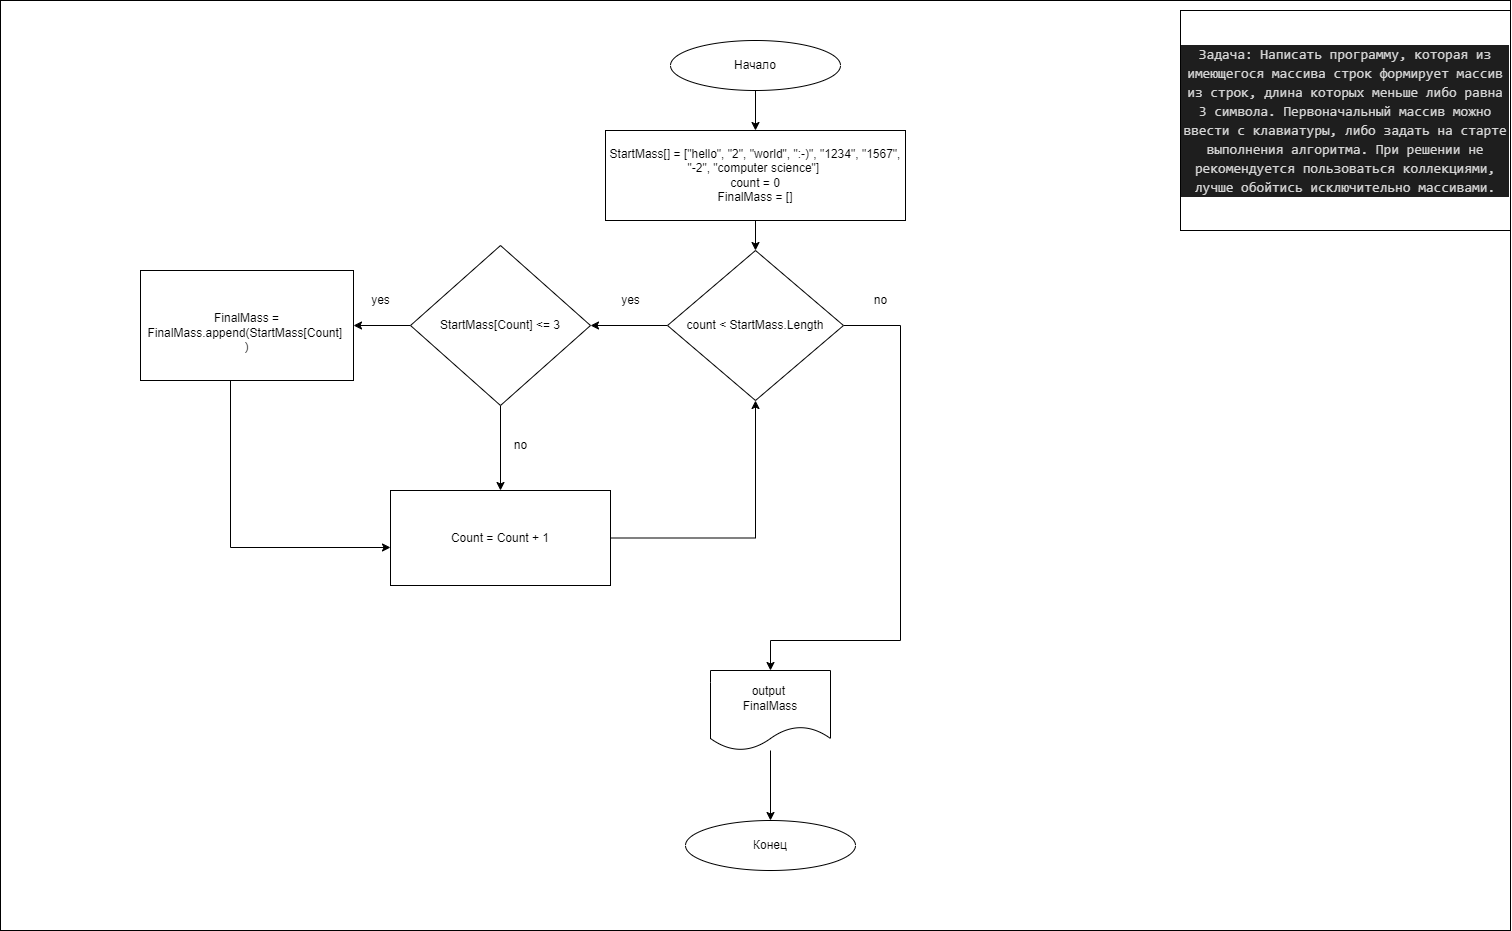

The diagram above was exported from draw.io. Its source (the exported page's mxGraphModel, read from the mxfile embedded in the PNG):
<mxGraphModel dx="3582" dy="1535" grid="1" gridSize="10" guides="1" tooltips="1" connect="1" arrows="1" fold="1" page="1" pageScale="1" pageWidth="827" pageHeight="1169" math="0" shadow="0">
  <root>
    <mxCell id="0" />
    <mxCell id="1" parent="0" />
    <mxCell id="yjWMhA_jMxVl3pedrY0u-25" value="" style="rounded=0;whiteSpace=wrap;html=1;" vertex="1" parent="1">
      <mxGeometry x="-690" y="10" width="1510" height="930" as="geometry" />
    </mxCell>
    <mxCell id="yjWMhA_jMxVl3pedrY0u-1" value="&lt;div style=&quot;color: rgb(212, 212, 212); background-color: rgb(30, 30, 30); font-family: Consolas, &amp;quot;Courier New&amp;quot;, monospace; font-size: 14px; line-height: 19px;&quot;&gt;Задача: Написать программу, которая из имеющегося массива строк формирует массив из строк, длина которых меньше либо равна 3 символа. Первоначальный массив можно ввести с клавиатуры, либо задать на старте выполнения алгоритма. При решении не рекомендуется пользоваться коллекциями, лучше обойтись исключительно массивами.&lt;/div&gt;" style="rounded=0;whiteSpace=wrap;html=1;" vertex="1" parent="1">
      <mxGeometry x="490" y="20" width="330" height="220" as="geometry" />
    </mxCell>
    <mxCell id="yjWMhA_jMxVl3pedrY0u-5" value="" style="edgeStyle=orthogonalEdgeStyle;rounded=0;orthogonalLoop=1;jettySize=auto;html=1;" edge="1" parent="1" source="yjWMhA_jMxVl3pedrY0u-3" target="yjWMhA_jMxVl3pedrY0u-4">
      <mxGeometry relative="1" as="geometry" />
    </mxCell>
    <mxCell id="yjWMhA_jMxVl3pedrY0u-3" value="Начало" style="ellipse;whiteSpace=wrap;html=1;" vertex="1" parent="1">
      <mxGeometry x="-20" y="50" width="170" height="50" as="geometry" />
    </mxCell>
    <mxCell id="yjWMhA_jMxVl3pedrY0u-7" value="" style="edgeStyle=orthogonalEdgeStyle;rounded=0;orthogonalLoop=1;jettySize=auto;html=1;" edge="1" parent="1" source="yjWMhA_jMxVl3pedrY0u-4" target="yjWMhA_jMxVl3pedrY0u-6">
      <mxGeometry relative="1" as="geometry" />
    </mxCell>
    <mxCell id="yjWMhA_jMxVl3pedrY0u-4" value="StartMass[] = [&quot;hello&quot;, &quot;2&quot;, &quot;world&quot;, &quot;:-)&quot;, &quot;1234&quot;, &quot;1567&quot;, &quot;-2&quot;, &quot;computer science&quot;]&amp;nbsp;&lt;br&gt;count = 0&lt;br&gt;FinalMass = []" style="rounded=0;whiteSpace=wrap;html=1;" vertex="1" parent="1">
      <mxGeometry x="-85" y="140" width="300" height="90" as="geometry" />
    </mxCell>
    <mxCell id="yjWMhA_jMxVl3pedrY0u-9" value="" style="edgeStyle=orthogonalEdgeStyle;rounded=0;orthogonalLoop=1;jettySize=auto;html=1;" edge="1" parent="1" source="yjWMhA_jMxVl3pedrY0u-6" target="yjWMhA_jMxVl3pedrY0u-8">
      <mxGeometry relative="1" as="geometry" />
    </mxCell>
    <mxCell id="yjWMhA_jMxVl3pedrY0u-18" style="edgeStyle=orthogonalEdgeStyle;rounded=0;orthogonalLoop=1;jettySize=auto;html=1;entryX=0.5;entryY=0;entryDx=0;entryDy=0;" edge="1" parent="1" source="yjWMhA_jMxVl3pedrY0u-6" target="yjWMhA_jMxVl3pedrY0u-17">
      <mxGeometry relative="1" as="geometry">
        <Array as="points">
          <mxPoint x="210" y="335" />
          <mxPoint x="210" y="650" />
          <mxPoint x="80" y="650" />
        </Array>
      </mxGeometry>
    </mxCell>
    <mxCell id="yjWMhA_jMxVl3pedrY0u-6" value="count&amp;nbsp;&amp;lt; StartMass.Length" style="rhombus;whiteSpace=wrap;html=1;" vertex="1" parent="1">
      <mxGeometry x="-23" y="260" width="176" height="150" as="geometry" />
    </mxCell>
    <mxCell id="yjWMhA_jMxVl3pedrY0u-13" value="" style="edgeStyle=orthogonalEdgeStyle;rounded=0;orthogonalLoop=1;jettySize=auto;html=1;" edge="1" parent="1" source="yjWMhA_jMxVl3pedrY0u-8" target="yjWMhA_jMxVl3pedrY0u-10">
      <mxGeometry relative="1" as="geometry" />
    </mxCell>
    <mxCell id="yjWMhA_jMxVl3pedrY0u-14" value="" style="edgeStyle=orthogonalEdgeStyle;rounded=0;orthogonalLoop=1;jettySize=auto;html=1;" edge="1" parent="1" source="yjWMhA_jMxVl3pedrY0u-8" target="yjWMhA_jMxVl3pedrY0u-11">
      <mxGeometry relative="1" as="geometry" />
    </mxCell>
    <mxCell id="yjWMhA_jMxVl3pedrY0u-8" value="StartMass[Count] &amp;lt;= 3" style="rhombus;whiteSpace=wrap;html=1;" vertex="1" parent="1">
      <mxGeometry x="-280" y="255" width="180" height="160" as="geometry" />
    </mxCell>
    <mxCell id="yjWMhA_jMxVl3pedrY0u-15" style="edgeStyle=orthogonalEdgeStyle;rounded=0;orthogonalLoop=1;jettySize=auto;html=1;entryX=0;entryY=0.6;entryDx=0;entryDy=0;entryPerimeter=0;" edge="1" parent="1" source="yjWMhA_jMxVl3pedrY0u-10" target="yjWMhA_jMxVl3pedrY0u-11">
      <mxGeometry relative="1" as="geometry">
        <mxPoint x="-410" y="750" as="targetPoint" />
        <Array as="points">
          <mxPoint x="-460" y="557" />
        </Array>
      </mxGeometry>
    </mxCell>
    <mxCell id="yjWMhA_jMxVl3pedrY0u-10" value="&lt;br&gt;FinalMass&amp;nbsp;= FinalMass.append(StartMass[Count]&amp;nbsp;&lt;br&gt;)" style="rounded=0;whiteSpace=wrap;html=1;" vertex="1" parent="1">
      <mxGeometry x="-550" y="280" width="213" height="110" as="geometry" />
    </mxCell>
    <mxCell id="yjWMhA_jMxVl3pedrY0u-16" style="edgeStyle=orthogonalEdgeStyle;rounded=0;orthogonalLoop=1;jettySize=auto;html=1;entryX=0.5;entryY=1;entryDx=0;entryDy=0;" edge="1" parent="1" source="yjWMhA_jMxVl3pedrY0u-11" target="yjWMhA_jMxVl3pedrY0u-6">
      <mxGeometry relative="1" as="geometry" />
    </mxCell>
    <mxCell id="yjWMhA_jMxVl3pedrY0u-11" value="Count = Count&amp;nbsp;+ 1" style="rounded=0;whiteSpace=wrap;html=1;" vertex="1" parent="1">
      <mxGeometry x="-300" y="500" width="220" height="95" as="geometry" />
    </mxCell>
    <mxCell id="yjWMhA_jMxVl3pedrY0u-20" value="" style="edgeStyle=orthogonalEdgeStyle;rounded=0;orthogonalLoop=1;jettySize=auto;html=1;" edge="1" parent="1" source="yjWMhA_jMxVl3pedrY0u-17" target="yjWMhA_jMxVl3pedrY0u-19">
      <mxGeometry relative="1" as="geometry" />
    </mxCell>
    <mxCell id="yjWMhA_jMxVl3pedrY0u-17" value="output&amp;nbsp;&lt;br&gt;FinalMass" style="shape=document;whiteSpace=wrap;html=1;boundedLbl=1;" vertex="1" parent="1">
      <mxGeometry x="20" y="680" width="120" height="80" as="geometry" />
    </mxCell>
    <mxCell id="yjWMhA_jMxVl3pedrY0u-19" value="Конец" style="ellipse;whiteSpace=wrap;html=1;" vertex="1" parent="1">
      <mxGeometry x="-5" y="830" width="170" height="50" as="geometry" />
    </mxCell>
    <mxCell id="yjWMhA_jMxVl3pedrY0u-21" value="yes" style="text;html=1;align=center;verticalAlign=middle;resizable=0;points=[];autosize=1;strokeColor=none;fillColor=none;" vertex="1" parent="1">
      <mxGeometry x="-80" y="295" width="40" height="30" as="geometry" />
    </mxCell>
    <mxCell id="yjWMhA_jMxVl3pedrY0u-22" value="yes" style="text;html=1;align=center;verticalAlign=middle;resizable=0;points=[];autosize=1;strokeColor=none;fillColor=none;" vertex="1" parent="1">
      <mxGeometry x="-330" y="295" width="40" height="30" as="geometry" />
    </mxCell>
    <mxCell id="yjWMhA_jMxVl3pedrY0u-23" value="no" style="text;html=1;align=center;verticalAlign=middle;resizable=0;points=[];autosize=1;strokeColor=none;fillColor=none;" vertex="1" parent="1">
      <mxGeometry x="170" y="295" width="40" height="30" as="geometry" />
    </mxCell>
    <mxCell id="yjWMhA_jMxVl3pedrY0u-24" value="no" style="text;html=1;align=center;verticalAlign=middle;resizable=0;points=[];autosize=1;strokeColor=none;fillColor=none;" vertex="1" parent="1">
      <mxGeometry x="-190" y="440" width="40" height="30" as="geometry" />
    </mxCell>
  </root>
</mxGraphModel>